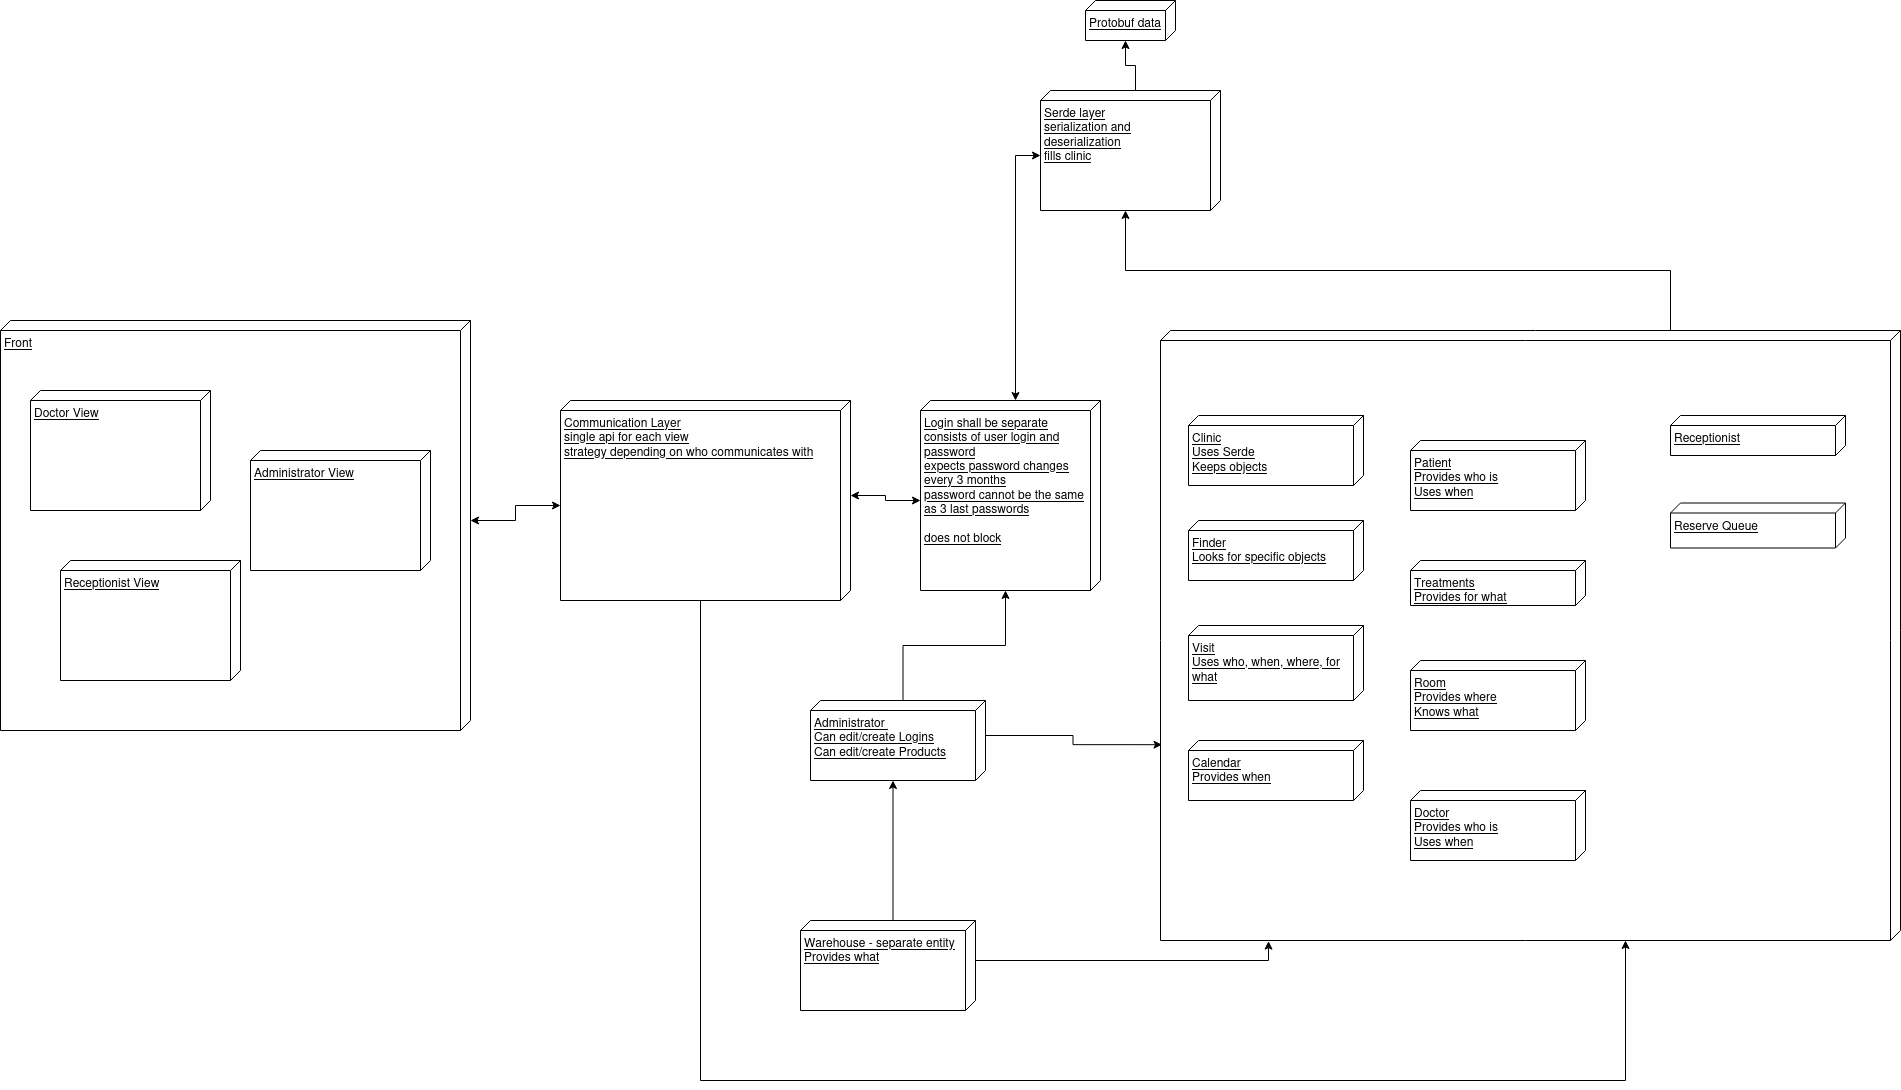

The diagram above was exported from draw.io. Its source (the exported page's mxGraphModel, read from the mxfile embedded in the PNG):
<mxGraphModel dx="2323" dy="2117" grid="1" gridSize="10" guides="1" tooltips="1" connect="1" arrows="1" fold="1" page="1" pageScale="1" pageWidth="850" pageHeight="1100" math="0" shadow="0">
  <root>
    <mxCell id="0" />
    <mxCell id="1" parent="0" />
    <mxCell id="TZUvBgvIERNA1fyNL1U2-1" value="" style="verticalAlign=top;align=left;spacingTop=8;spacingLeft=2;spacingRight=12;shape=cube;size=10;direction=south;fontStyle=4;html=1;whiteSpace=wrap;" vertex="1" parent="1">
      <mxGeometry x="310" y="250" width="740" height="610" as="geometry" />
    </mxCell>
    <mxCell id="TZUvBgvIERNA1fyNL1U2-2" value="Protobuf data" style="verticalAlign=top;align=left;spacingTop=8;spacingLeft=2;spacingRight=12;shape=cube;size=10;direction=south;fontStyle=4;html=1;whiteSpace=wrap;" vertex="1" parent="1">
      <mxGeometry x="235" y="-80" width="90" height="40" as="geometry" />
    </mxCell>
    <mxCell id="TZUvBgvIERNA1fyNL1U2-4" value="&lt;div&gt;Communication Layer &lt;br&gt;&lt;/div&gt;&lt;div&gt;single api for each view &lt;br&gt;&lt;/div&gt;&lt;div&gt;strategy depending on who communicates with &lt;br&gt;&lt;/div&gt;" style="verticalAlign=top;align=left;spacingTop=8;spacingLeft=2;spacingRight=12;shape=cube;size=10;direction=south;fontStyle=4;html=1;whiteSpace=wrap;" vertex="1" parent="1">
      <mxGeometry x="-290" y="320" width="290" height="200" as="geometry" />
    </mxCell>
    <mxCell id="TZUvBgvIERNA1fyNL1U2-5" value="&lt;div&gt;Front&lt;/div&gt;&lt;div&gt;&lt;br&gt;&lt;/div&gt;" style="verticalAlign=top;align=left;spacingTop=8;spacingLeft=2;spacingRight=12;shape=cube;size=10;direction=south;fontStyle=4;html=1;whiteSpace=wrap;" vertex="1" parent="1">
      <mxGeometry x="-850" y="240" width="470" height="410" as="geometry" />
    </mxCell>
    <mxCell id="TZUvBgvIERNA1fyNL1U2-6" style="edgeStyle=orthogonalEdgeStyle;rounded=0;orthogonalLoop=1;jettySize=auto;html=1;exitX=0;exitY=0;exitDx=200;exitDy=0;exitPerimeter=0;entryX=0;entryY=0;entryDx=105;entryDy=290;entryPerimeter=0;startArrow=classic;startFill=1;" edge="1" parent="1" source="TZUvBgvIERNA1fyNL1U2-5" target="TZUvBgvIERNA1fyNL1U2-4">
      <mxGeometry relative="1" as="geometry" />
    </mxCell>
    <mxCell id="TZUvBgvIERNA1fyNL1U2-8" value="Doctor View" style="verticalAlign=top;align=left;spacingTop=8;spacingLeft=2;spacingRight=12;shape=cube;size=10;direction=south;fontStyle=4;html=1;whiteSpace=wrap;" vertex="1" parent="1">
      <mxGeometry x="-820" y="310" width="180" height="120" as="geometry" />
    </mxCell>
    <mxCell id="TZUvBgvIERNA1fyNL1U2-9" value="Receptionist View" style="verticalAlign=top;align=left;spacingTop=8;spacingLeft=2;spacingRight=12;shape=cube;size=10;direction=south;fontStyle=4;html=1;whiteSpace=wrap;" vertex="1" parent="1">
      <mxGeometry x="-790" y="480" width="180" height="120" as="geometry" />
    </mxCell>
    <mxCell id="TZUvBgvIERNA1fyNL1U2-10" value="Administrator View" style="verticalAlign=top;align=left;spacingTop=8;spacingLeft=2;spacingRight=12;shape=cube;size=10;direction=south;fontStyle=4;html=1;whiteSpace=wrap;" vertex="1" parent="1">
      <mxGeometry x="-600" y="370" width="180" height="120" as="geometry" />
    </mxCell>
    <mxCell id="TZUvBgvIERNA1fyNL1U2-11" value="&lt;div&gt;Clinic&lt;/div&gt;&lt;div&gt;Uses Serde&lt;br&gt;&lt;/div&gt;&lt;div&gt;Keeps objects&lt;br&gt;&lt;/div&gt;" style="verticalAlign=top;align=left;spacingTop=8;spacingLeft=2;spacingRight=12;shape=cube;size=10;direction=south;fontStyle=4;html=1;whiteSpace=wrap;" vertex="1" parent="1">
      <mxGeometry x="338" y="335" width="175" height="70" as="geometry" />
    </mxCell>
    <mxCell id="TZUvBgvIERNA1fyNL1U2-14" value="&lt;div&gt;Finder&lt;/div&gt;&lt;div&gt;Looks for specific objects&lt;br&gt;&lt;/div&gt;" style="verticalAlign=top;align=left;spacingTop=8;spacingLeft=2;spacingRight=12;shape=cube;size=10;direction=south;fontStyle=4;html=1;whiteSpace=wrap;" vertex="1" parent="1">
      <mxGeometry x="338" y="440" width="175" height="60" as="geometry" />
    </mxCell>
    <mxCell id="TZUvBgvIERNA1fyNL1U2-16" value="&lt;div&gt;Serde layer&lt;br&gt;&lt;/div&gt;&lt;div&gt;serialization and deserialization&lt;/div&gt;&lt;div&gt;fills clinic &lt;br&gt;&lt;/div&gt;" style="verticalAlign=top;align=left;spacingTop=8;spacingLeft=2;spacingRight=12;shape=cube;size=10;direction=south;fontStyle=4;html=1;whiteSpace=wrap;" vertex="1" parent="1">
      <mxGeometry x="190" y="10" width="180" height="120" as="geometry" />
    </mxCell>
    <mxCell id="TZUvBgvIERNA1fyNL1U2-17" style="edgeStyle=orthogonalEdgeStyle;rounded=0;orthogonalLoop=1;jettySize=auto;html=1;exitX=0;exitY=0;exitDx=0;exitDy=85;exitPerimeter=0;entryX=0;entryY=0;entryDx=40;entryDy=50;entryPerimeter=0;" edge="1" parent="1" source="TZUvBgvIERNA1fyNL1U2-16" target="TZUvBgvIERNA1fyNL1U2-2">
      <mxGeometry relative="1" as="geometry" />
    </mxCell>
    <mxCell id="TZUvBgvIERNA1fyNL1U2-18" style="edgeStyle=orthogonalEdgeStyle;rounded=0;orthogonalLoop=1;jettySize=auto;html=1;exitX=0;exitY=0;exitDx=0;exitDy=230;exitPerimeter=0;entryX=0;entryY=0;entryDx=120;entryDy=95;entryPerimeter=0;" edge="1" parent="1" source="TZUvBgvIERNA1fyNL1U2-1" target="TZUvBgvIERNA1fyNL1U2-16">
      <mxGeometry relative="1" as="geometry" />
    </mxCell>
    <mxCell id="TZUvBgvIERNA1fyNL1U2-19" value="&lt;div&gt;Login shall be separate&lt;/div&gt;&lt;div&gt;consists of user login and password &lt;br&gt;&lt;/div&gt;&lt;div&gt;expects password changes every 3 months&lt;/div&gt;&lt;div&gt;password cannot be the same as 3 last passwords&lt;/div&gt;&lt;div&gt;&lt;br&gt;&lt;/div&gt;&lt;div&gt;does not block &lt;br&gt;&lt;/div&gt;" style="verticalAlign=top;align=left;spacingTop=8;spacingLeft=2;spacingRight=12;shape=cube;size=10;direction=south;fontStyle=4;html=1;whiteSpace=wrap;" vertex="1" parent="1">
      <mxGeometry x="70" y="320" width="180" height="190" as="geometry" />
    </mxCell>
    <mxCell id="TZUvBgvIERNA1fyNL1U2-20" style="edgeStyle=orthogonalEdgeStyle;rounded=0;orthogonalLoop=1;jettySize=auto;html=1;exitX=0;exitY=0;exitDx=95;exitDy=0;exitPerimeter=0;entryX=0;entryY=0;entryDx=100;entryDy=180;entryPerimeter=0;startArrow=classic;startFill=1;" edge="1" parent="1" source="TZUvBgvIERNA1fyNL1U2-4" target="TZUvBgvIERNA1fyNL1U2-19">
      <mxGeometry relative="1" as="geometry" />
    </mxCell>
    <mxCell id="TZUvBgvIERNA1fyNL1U2-21" style="edgeStyle=orthogonalEdgeStyle;rounded=0;orthogonalLoop=1;jettySize=auto;html=1;exitX=0;exitY=0;exitDx=0;exitDy=85;exitPerimeter=0;entryX=0;entryY=0;entryDx=65;entryDy=180;entryPerimeter=0;startArrow=classic;startFill=1;" edge="1" parent="1" source="TZUvBgvIERNA1fyNL1U2-19" target="TZUvBgvIERNA1fyNL1U2-16">
      <mxGeometry relative="1" as="geometry" />
    </mxCell>
    <mxCell id="TZUvBgvIERNA1fyNL1U2-23" value="&lt;div&gt;Visit &lt;br&gt;&lt;/div&gt;&lt;div&gt;Uses who, when, where, for what&lt;br&gt;&lt;/div&gt;" style="verticalAlign=top;align=left;spacingTop=8;spacingLeft=2;spacingRight=12;shape=cube;size=10;direction=south;fontStyle=4;html=1;whiteSpace=wrap;" vertex="1" parent="1">
      <mxGeometry x="338" y="545" width="175" height="75" as="geometry" />
    </mxCell>
    <mxCell id="TZUvBgvIERNA1fyNL1U2-24" value="&lt;div&gt;Calendar&lt;/div&gt;&lt;div&gt;Provides when&lt;br&gt;&lt;/div&gt;" style="verticalAlign=top;align=left;spacingTop=8;spacingLeft=2;spacingRight=12;shape=cube;size=10;direction=south;fontStyle=4;html=1;whiteSpace=wrap;" vertex="1" parent="1">
      <mxGeometry x="338" y="660" width="175" height="60" as="geometry" />
    </mxCell>
    <mxCell id="TZUvBgvIERNA1fyNL1U2-25" value="&lt;div&gt;Doctor &lt;br&gt;&lt;/div&gt;&lt;div&gt;Provides who is&lt;br&gt;&lt;/div&gt;&lt;div&gt;Uses when&lt;/div&gt;&lt;div&gt;&lt;br&gt;&lt;/div&gt;" style="verticalAlign=top;align=left;spacingTop=8;spacingLeft=2;spacingRight=12;shape=cube;size=10;direction=south;fontStyle=4;html=1;whiteSpace=wrap;" vertex="1" parent="1">
      <mxGeometry x="560" y="710" width="175" height="70" as="geometry" />
    </mxCell>
    <mxCell id="TZUvBgvIERNA1fyNL1U2-26" value="&lt;div&gt;Patient&lt;/div&gt;&lt;div&gt;Provides who is&lt;/div&gt;&lt;div&gt;Uses when&lt;br&gt;&lt;/div&gt;" style="verticalAlign=top;align=left;spacingTop=8;spacingLeft=2;spacingRight=12;shape=cube;size=10;direction=south;fontStyle=4;html=1;whiteSpace=wrap;" vertex="1" parent="1">
      <mxGeometry x="560" y="360" width="175" height="70" as="geometry" />
    </mxCell>
    <mxCell id="TZUvBgvIERNA1fyNL1U2-28" value="&lt;div&gt;Administrator&amp;nbsp;&lt;/div&gt;&lt;div&gt;Can edit/create Logins&lt;/div&gt;&lt;div&gt;Can edit/create Products&lt;br&gt;&lt;/div&gt;" style="verticalAlign=top;align=left;spacingTop=8;spacingLeft=2;spacingRight=12;shape=cube;size=10;direction=south;fontStyle=4;html=1;whiteSpace=wrap;" vertex="1" parent="1">
      <mxGeometry x="-40" y="620" width="175" height="80" as="geometry" />
    </mxCell>
    <mxCell id="TZUvBgvIERNA1fyNL1U2-29" style="edgeStyle=orthogonalEdgeStyle;rounded=0;orthogonalLoop=1;jettySize=auto;html=1;exitX=0;exitY=0;exitDx=0;exitDy=82.5;exitPerimeter=0;entryX=0;entryY=0;entryDx=190;entryDy=95;entryPerimeter=0;" edge="1" parent="1" source="TZUvBgvIERNA1fyNL1U2-28" target="TZUvBgvIERNA1fyNL1U2-19">
      <mxGeometry relative="1" as="geometry" />
    </mxCell>
    <mxCell id="TZUvBgvIERNA1fyNL1U2-31" style="edgeStyle=orthogonalEdgeStyle;rounded=0;orthogonalLoop=1;jettySize=auto;html=1;exitX=0;exitY=0;exitDx=35;exitDy=0;exitPerimeter=0;entryX=0.679;entryY=0.998;entryDx=0;entryDy=0;entryPerimeter=0;" edge="1" parent="1" source="TZUvBgvIERNA1fyNL1U2-28" target="TZUvBgvIERNA1fyNL1U2-1">
      <mxGeometry relative="1" as="geometry" />
    </mxCell>
    <mxCell id="TZUvBgvIERNA1fyNL1U2-32" style="edgeStyle=orthogonalEdgeStyle;rounded=0;orthogonalLoop=1;jettySize=auto;html=1;exitX=0;exitY=0;exitDx=200;exitDy=150;exitPerimeter=0;entryX=0;entryY=0;entryDx=610;entryDy=275;entryPerimeter=0;" edge="1" parent="1" source="TZUvBgvIERNA1fyNL1U2-4" target="TZUvBgvIERNA1fyNL1U2-1">
      <mxGeometry relative="1" as="geometry">
        <Array as="points">
          <mxPoint x="-150" y="1000" />
          <mxPoint x="775" y="1000" />
        </Array>
      </mxGeometry>
    </mxCell>
    <mxCell id="TZUvBgvIERNA1fyNL1U2-33" value="&lt;div&gt;Warehouse - separate entity&lt;br&gt;&lt;/div&gt;&lt;div&gt;Provides what &lt;br&gt;&lt;/div&gt;" style="verticalAlign=top;align=left;spacingTop=8;spacingLeft=2;spacingRight=12;shape=cube;size=10;direction=south;fontStyle=4;html=1;whiteSpace=wrap;" vertex="1" parent="1">
      <mxGeometry x="-50" y="840" width="175" height="90" as="geometry" />
    </mxCell>
    <mxCell id="TZUvBgvIERNA1fyNL1U2-34" style="edgeStyle=orthogonalEdgeStyle;rounded=0;orthogonalLoop=1;jettySize=auto;html=1;exitX=0;exitY=0;exitDx=40;exitDy=0;exitPerimeter=0;entryX=1.001;entryY=0.854;entryDx=0;entryDy=0;entryPerimeter=0;" edge="1" parent="1" source="TZUvBgvIERNA1fyNL1U2-33" target="TZUvBgvIERNA1fyNL1U2-1">
      <mxGeometry relative="1" as="geometry" />
    </mxCell>
    <mxCell id="TZUvBgvIERNA1fyNL1U2-35" style="edgeStyle=orthogonalEdgeStyle;rounded=0;orthogonalLoop=1;jettySize=auto;html=1;exitX=0;exitY=0;exitDx=0;exitDy=82.5;exitPerimeter=0;entryX=0;entryY=0;entryDx=80;entryDy=92.5;entryPerimeter=0;" edge="1" parent="1" source="TZUvBgvIERNA1fyNL1U2-33" target="TZUvBgvIERNA1fyNL1U2-28">
      <mxGeometry relative="1" as="geometry" />
    </mxCell>
    <mxCell id="TZUvBgvIERNA1fyNL1U2-36" value="&lt;div&gt;Room&lt;/div&gt;&lt;div&gt;Provides where&lt;/div&gt;&lt;div&gt;Knows what&lt;br&gt;&lt;/div&gt;" style="verticalAlign=top;align=left;spacingTop=8;spacingLeft=2;spacingRight=12;shape=cube;size=10;direction=south;fontStyle=4;html=1;whiteSpace=wrap;" vertex="1" parent="1">
      <mxGeometry x="560" y="580" width="175" height="70" as="geometry" />
    </mxCell>
    <mxCell id="TZUvBgvIERNA1fyNL1U2-37" value="&lt;div&gt;Reserve Queue&lt;/div&gt;" style="verticalAlign=top;align=left;spacingTop=8;spacingLeft=2;spacingRight=12;shape=cube;size=10;direction=south;fontStyle=4;html=1;whiteSpace=wrap;" vertex="1" parent="1">
      <mxGeometry x="820" y="422.5" width="175" height="45" as="geometry" />
    </mxCell>
    <mxCell id="TZUvBgvIERNA1fyNL1U2-39" value="&lt;div&gt;Treatments&lt;/div&gt;&lt;div&gt;Provides for what&lt;br&gt;&lt;/div&gt;" style="verticalAlign=top;align=left;spacingTop=8;spacingLeft=2;spacingRight=12;shape=cube;size=10;direction=south;fontStyle=4;html=1;whiteSpace=wrap;" vertex="1" parent="1">
      <mxGeometry x="560" y="480" width="175" height="45" as="geometry" />
    </mxCell>
    <mxCell id="TZUvBgvIERNA1fyNL1U2-41" value="Receptionist" style="verticalAlign=top;align=left;spacingTop=8;spacingLeft=2;spacingRight=12;shape=cube;size=10;direction=south;fontStyle=4;html=1;whiteSpace=wrap;" vertex="1" parent="1">
      <mxGeometry x="820" y="335" width="175" height="40" as="geometry" />
    </mxCell>
  </root>
</mxGraphModel>